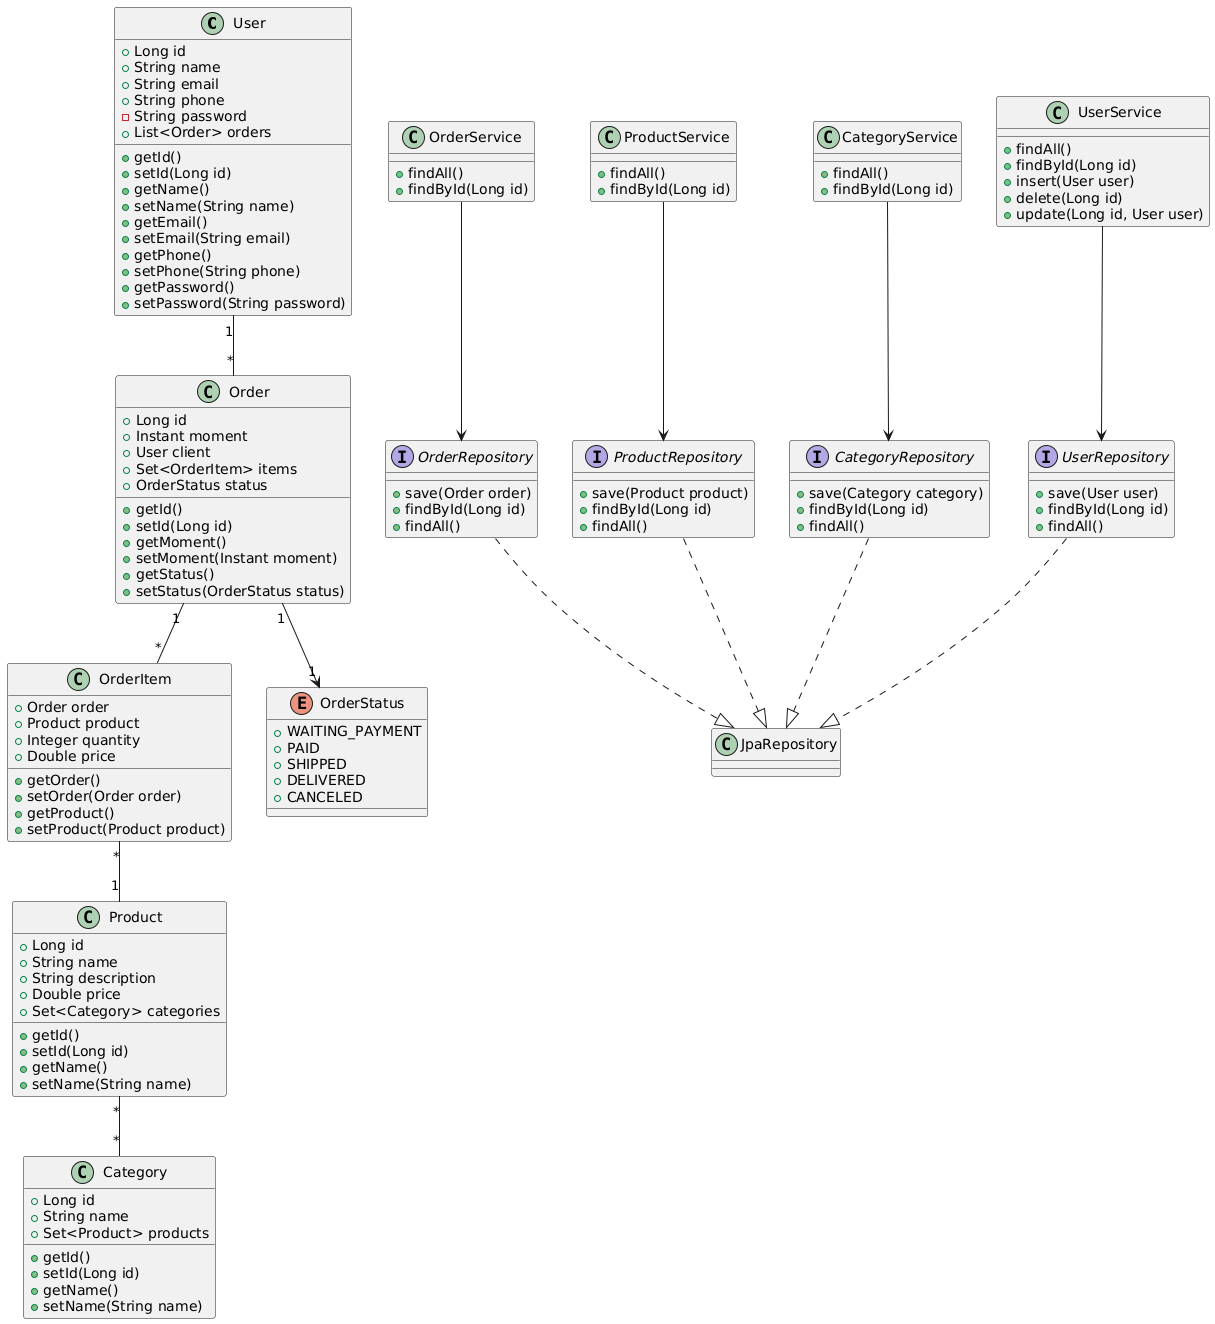

The diagram above was rendered by PlantUML. Its source (embedded in the PNG):
@startuml
class User {
    +Long id
    +String name
    +String email
    +String phone
    -String password
    +List<Order> orders
    +getId()
    +setId(Long id)
    +getName()
    +setName(String name)
    +getEmail()
    +setEmail(String email)
    +getPhone()
    +setPhone(String phone)
    +getPassword()
    +setPassword(String password)
}

class Order {
    +Long id
    +Instant moment
    +User client
    +Set<OrderItem> items
    +OrderStatus status
    +getId()
    +setId(Long id)
    +getMoment()
    +setMoment(Instant moment)
    +getStatus()
    +setStatus(OrderStatus status)
}

class OrderItem {
    +Order order
    +Product product
    +Integer quantity
    +Double price
    +getOrder()
    +setOrder(Order order)
    +getProduct()
    +setProduct(Product product)
}

class Product {
    +Long id
    +String name
    +String description
    +Double price
    +Set<Category> categories
    +getId()
    +setId(Long id)
    +getName()
    +setName(String name)
}

class Category {
    +Long id
    +String name
    +Set<Product> products
    +getId()
    +setId(Long id)
    +getName()
    +setName(String name)
}

enum OrderStatus {
    +WAITING_PAYMENT
    +PAID
    +SHIPPED
    +DELIVERED
    +CANCELED
}

interface UserRepository {
    +save(User user)
    +findById(Long id)
    +findAll()
}

interface OrderRepository {
    +save(Order order)
    +findById(Long id)
    +findAll()
}

interface ProductRepository {
    +save(Product product)
    +findById(Long id)
    +findAll()
}

interface CategoryRepository {
    +save(Category category)
    +findById(Long id)
    +findAll()
}

class UserService {
    +findAll()
    +findById(Long id)
    +insert(User user)
    +delete(Long id)
    +update(Long id, User user)
}

class OrderService {
    +findAll()
    +findById(Long id)
}

class ProductService {
    +findAll()
    +findById(Long id)
}

class CategoryService {
    +findAll()
    +findById(Long id)
}

User "1" -- "*" Order
Order "1" -- "*" OrderItem
OrderItem "*" -- "1" Product
Product "*" -- "*" Category
Order "1" --> "1" OrderStatus

UserRepository ..|> JpaRepository
OrderRepository ..|> JpaRepository
ProductRepository ..|> JpaRepository
CategoryRepository ..|> JpaRepository

UserService --> UserRepository
OrderService --> OrderRepository
ProductService --> ProductRepository
CategoryService --> CategoryRepository
@enduml